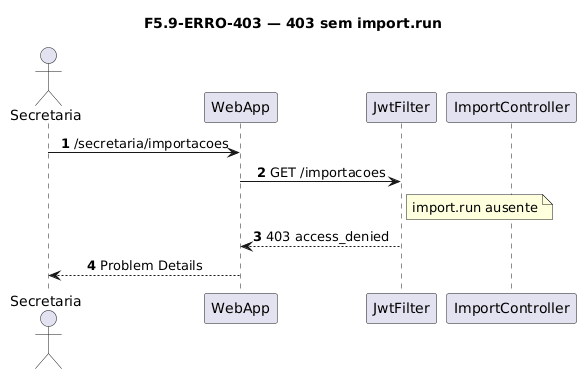

The diagram above was rendered by PlantUML. Its source (embedded in the PNG):
@startuml
title F5.9-ERRO-403 — 403 sem import.run
skinparam sequenceMessageAlign center
skinparam responseMessageBelowArrow true
skinparam maxMessageSize 220
autonumber

actor "Secretaria" as Sec
participant "WebApp" as WebApp
participant "JwtFilter" as Jwt
participant "ImportController" as Ctrl

Sec -> WebApp: /secretaria/importacoes
WebApp -> Jwt: GET /importacoes
note right of Jwt
  import.run ausente
end note
Jwt --> WebApp: 403 access_denied
WebApp --> Sec: Problem Details
@enduml